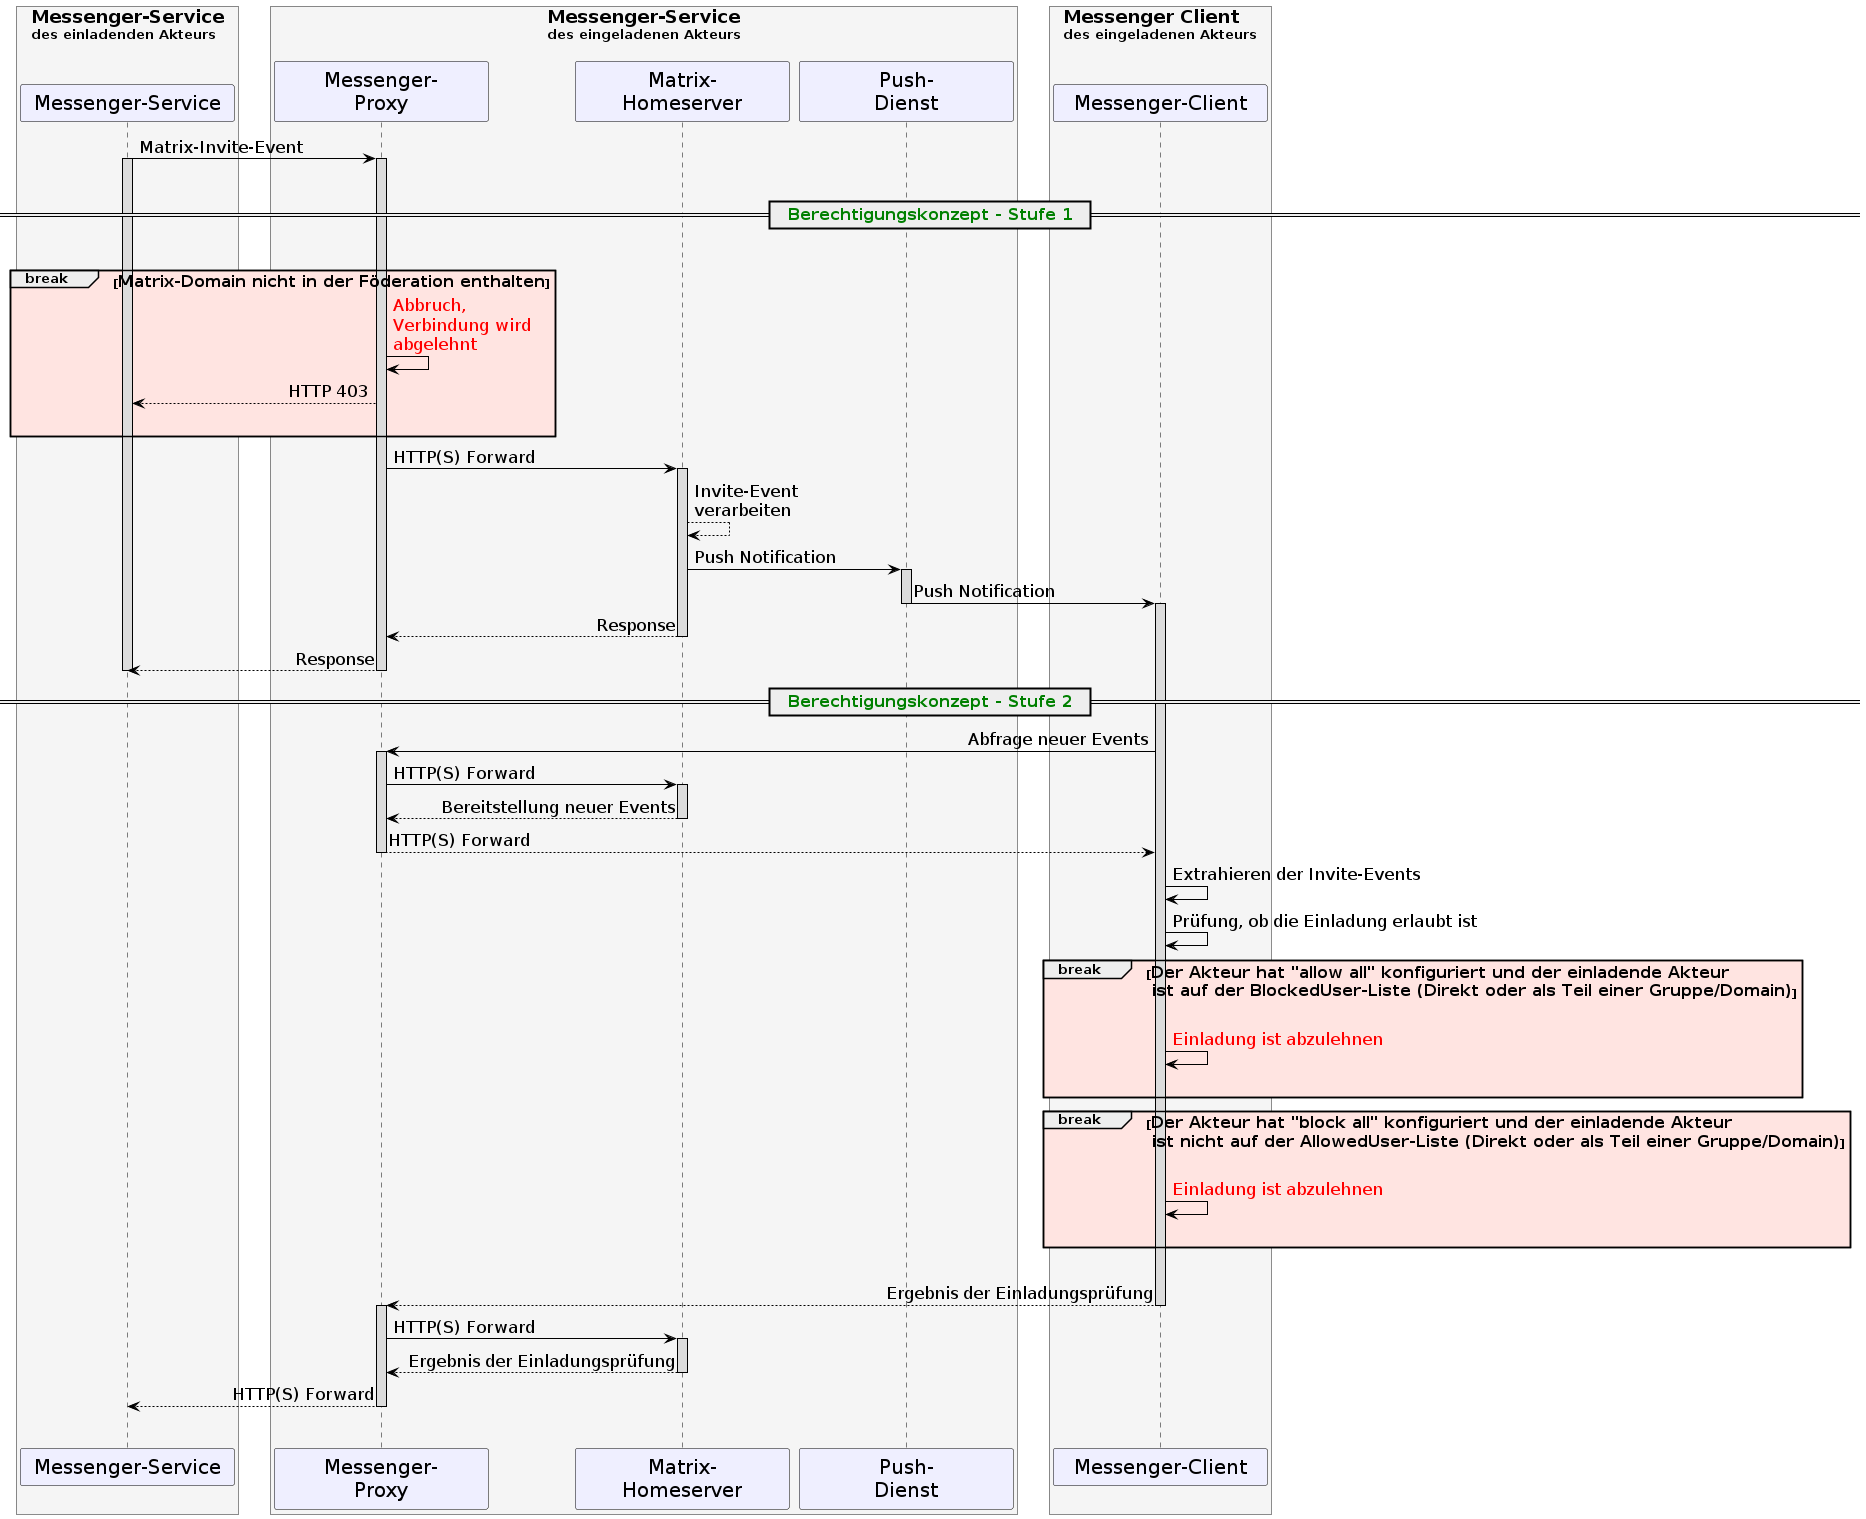

The diagram above was rendered by PlantUML. Its source (embedded in the PNG):
@startuml
skinparam sequenceMessageAlign direction
skinparam minClassWidth 200
skinparam BoxPadding 15
skinparam sequenceReferenceHeaderBackgroundColor palegreen
scale max 2048 width

skinparam sequence {
  ArrowColor black
  ArrowFontSize 17
  ActorBorderColor black
  LifeLineBorderColor black
  LifeLineBackgroundColor Gainsboro

  ParticipantBorderColor Motivation
  ParticipantBackgroundColor Motivation

  ParticipantFontSize 20
  ParticipantFontColor black
  ParticipantBorderColor Black
  ParticipantBackgroundColor MOTIVATION

  ActorBackgroundColor Gainsboro
  ActorFontColor black
  ActorFontSize 20
  ActorFontName Aapex
}
box <size:18>Messenger-Service\ndes einladenden Akteurs\n #WhiteSmoke
participant MS as "Messenger-Service"
end box
box <size:18>Messenger-Service\ndes eingeladenen Akteurs\n #WhiteSmoke
participant MP2 as "Messenger-\nProxy"
participant MH2 as "Matrix-\nHomeserver"
participant PG as "Push-\nDienst"
end box
box <size:18>Messenger Client\ndes eingeladenen Akteurs\n #WhiteSmoke
participant MC2 as "Messenger-Client"
end box
MS->MP2:Matrix-Invite-Event
activate MP2
activate MS
|||
== <font color=green><size:16>  Berechtigungskonzept - Stufe 1</size></font>  ==
|||
break #MistyRose <size:16>Matrix-Domain nicht in der Föderation enthalten</size>
  MP2->MP2:<font color=red>Abbruch, \n<font color=red>Verbindung wird \n<font color=red>abgelehnt</font>
  MP2-->MS: HTTP 403
  |||
  end

  MP2->MH2: HTTP(S) Forward
  activate MH2
  MH2-->MH2: Invite-Event \nverarbeiten
  MH2->PG++: Push Notification
  PG->MC2--: Push Notification
  activate MC2
  MH2-->MP2: Response
  deactivate MH2
  MP2-->MS: Response
  deactivate MP2
  deactivate MS

== <font color=green><size:16>  Berechtigungskonzept - Stufe 2</size></font>  ==
  MC2->MP2: Abfrage neuer Events
  activate MP2
  MP2->MH2: HTTP(S) Forward
  activate MH2
  MH2-->MP2: Bereitstellung neuer Events
  deactivate MH2
  MP2-->MC2: HTTP(S) Forward
  deactivate MP2

  MC2->MC2: Extrahieren der Invite-Events
  MC2->MC2: Prüfung, ob die Einladung erlaubt ist

  break #MistyRose <size:16>Der Akteur hat "allow all" konfiguriert und der einladende Akteur\n<size:16> ist auf der BlockedUser-Liste (Direkt oder als Teil einer Gruppe/Domain)</size>
    |||
    MC2->MC2:<font color=red>Einladung ist abzulehnen</font>
    |||
  end

  break #MistyRose <size:16>Der Akteur hat "block all" konfiguriert und der einladende Akteur\n<size:16> ist nicht auf der AllowedUser-Liste (Direkt oder als Teil einer Gruppe/Domain)</size>
    |||
    MC2->MC2:<font color=red>Einladung ist abzulehnen</font>
    |||
  end



|||
MC2-->MP2: Ergebnis der Einladungsprüfung
deactivate MC2
activate MP2
MP2->MH2: HTTP(S) Forward
activate MH2
MH2-->MP2: Ergebnis der Einladungsprüfung
deactivate MH2
MP2-->MS: HTTP(S) Forward
deactivate MP2
|||
@enduml